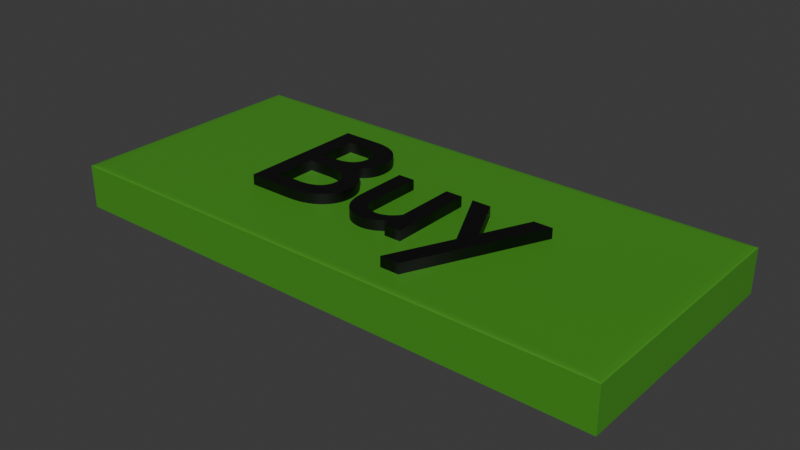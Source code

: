 # Source: BuyButton.blend  (saved by Blender 4.5.88; exported with 4.5.12 LTS)
import bpy
from mathutils import Matrix  # noqa: F401  (used for matrix-valued properties, if any)

bpy.ops.wm.read_factory_settings(use_empty=True)
scene = bpy.context.scene
scene.name = 'Scene'

# ---- collections
col_collection = bpy.data.collections.new('Collection'); scene.collection.children.link(col_collection)

# ---- materials (node trees are filled in below, after node groups)
mat_material = bpy.data.materials.new('Material')
mat_material.alpha_threshold = 0.0
mat_material.roughness = 0.5
mat_material.line_color = (0.0, 0.0, 0.0, 1.0)
mat_material_001 = bpy.data.materials.new('Material.001')

# ---- material node trees
mat_material.use_nodes = True; mat_material.node_tree.nodes.clear()
_N = mat_material.node_tree.nodes; _L = mat_material.node_tree.links
n0 = _N.new('ShaderNodeOutputMaterial'); n0.name = 'Material Output'; n0.location = (200, 100)
n1 = _N.new('ShaderNodeBsdfPrincipled'); n1.name = 'Principled BSDF'; n1.location = (-200, 100)
n1.inputs[0].default_value = (0.06005, 0.2918, 0.01957, 1.0)
n1.inputs[3].default_value = 1.45
_L.new(n1.outputs[0], n0.inputs[0])
n0.is_active_output = True
mat_material_001.use_nodes = True; mat_material_001.node_tree.nodes.clear()
_N = mat_material_001.node_tree.nodes; _L = mat_material_001.node_tree.links
n0 = _N.new('ShaderNodeBsdfPrincipled'); n0.name = 'Principled BSDF'; n0.location = (-200, 100)
n0.inputs[0].default_value = (0.0, 0.0, 0.0, 1.0)
n1 = _N.new('ShaderNodeOutputMaterial'); n1.name = 'Material Output'; n1.location = (200, 100)
_L.new(n0.outputs[0], n1.inputs[0])
n1.is_active_output = True

# ---- world
world_world = bpy.data.worlds.new('World'); scene.world = world_world
world_world.use_nodes = True; world_world.node_tree.nodes.clear()
_N = world_world.node_tree.nodes; _L = world_world.node_tree.links
n0 = _N.new('ShaderNodeOutputWorld'); n0.name = 'World Output'; n0.location = (200, 100)
n1 = _N.new('ShaderNodeBackground'); n1.name = 'Background'; n1.location = (-200, 100)
n1.inputs[0].default_value = (0.05088, 0.05088, 0.05088, 1.0)
_L.new(n1.outputs[0], n0.inputs[0])
n0.is_active_output = True
world_world.color = (0.05088, 0.05088, 0.05088)
world_world.sun_shadow_jitter_overblur = 0.0

# ---- meshes
me_cube = bpy.data.meshes.new('Cube')
me_cube.from_pydata([(1.0, 1.0, -1.0), (1.0, -1.0, -1.0), (-1.0, 1.0, -1.0), (-1.0, -1.0, -1.0), (0.955, 0.955, 1.0), (1.0, 1.0, 0.955), (0.9775, 0.9775, 0.994), (0.994, 0.994, 0.9775), (0.955, -0.955, 1.0), (1.0, -1.0, 0.955), (0.9775, -0.9775, 0.994), (0.994, -0.994, 0.9775), (-0.955, 0.955, 1.0), (-1.0, 1.0, 0.955), (-0.9775, 0.9775, 0.994), (-0.994, 0.994, 0.9775), (-0.955, -0.955, 1.0), (-1.0, -1.0, 0.955), (-0.9775, -0.9775, 0.994), (-0.994, -0.994, 0.9775)], [], [(2, 0, 1, 3), (8, 16, 18, 10), (10, 18, 19, 11), (11, 19, 17, 9), (4, 8, 10, 6), (6, 10, 11, 7), (7, 11, 9, 5), (16, 12, 14, 18), (18, 14, 15, 19), (19, 15, 13, 17), (12, 4, 6, 14), (14, 6, 7, 15), (15, 7, 5, 13), (2, 13, 5, 0), (0, 5, 9, 1), (4, 12, 16, 8), (1, 9, 17, 3), (3, 17, 13, 2)])
_uv = me_cube.uv_layers.new(name='UVMap')
_uv.uv.foreach_set('vector', [0.125, 0.5, 0.375, 0.5, 0.375, 0.75, 0.125, 0.75, 0.6306, 0.7444, 0.8694, 0.7444, 0.8722, 0.7472, 0.6278, 0.7472, 0.6278, 0.7472, 0.8722, 0.7472, 0.8746, 0.7496, 0.6238, 0.7498, 0.6238, 0.7498, 0.625, 0.9992, 0.6194, 1.0, 0.6194, 0.75, 0.6306, 0.5056, 0.6306, 0.7444, 0.6278, 0.7472, 0.6278, 0.5028, 0.6278, 0.5028, 0.6278, 0.7472, 0.6238, 0.7498, 0.6238, 0.5002, 0.6238, 0.5002, 0.6238, 0.7498, 0.6194, 0.75, 0.6194, 0.5, 0.8694, 0.7444, 0.8694, 0.5056, 0.8722, 0.5028, 0.8722, 0.7472, 0.8722, 0.7472, 0.8722, 0.5028, 0.8746, 0.5004, 0.8746, 0.7496, 0.625, 0.000753, 0.625, 0.25, 0.6194, 0.25, 0.6194, 0.0, 0.8694, 0.5056, 0.6306, 0.5056, 0.6278, 0.5028, 0.8722, 0.5028, 0.8722, 0.5028, 0.6278, 0.5028, 0.6238, 0.5002, 0.8746, 0.5004, 0.625, 0.25, 0.6238, 0.5002, 0.6194, 0.5, 0.6194, 0.25, 0.375, 0.25, 0.6194, 0.25, 0.6194, 0.5, 0.375, 0.5, 0.375, 0.5, 0.6194, 0.5, 0.6194, 0.75, 0.375, 0.75, 0.6306, 0.5056, 0.8694, 0.5056, 0.8694, 0.7444, 0.6306, 0.7444, 0.375, 0.75, 0.6194, 0.75, 0.6194, 1.0, 0.375, 1.0, 0.375, 0.0, 0.6194, 0.0, 0.6194, 0.25, 0.375, 0.25])
me_cube.materials.append(mat_material)
me_cube.use_mirror_x = True
me_cube.use_mirror_y = True
me_cube.use_mirror_vertex_groups = False
me_cube.update()

# ---- curves / text
txt_buy = bpy.data.curves.new('Buy', 'FONT')
txt_buy.dimensions = '2D'
txt_buy.body = 'Buy'
txt_buy.materials.append(mat_material_001)
txt_buy.extrude = 0.07
txt_buy.align_x = 'CENTER'
txt_buy.align_y = 'CENTER'

# ---- objects
ob_cube = bpy.data.objects.new('Cube', me_cube)
ob_text = bpy.data.objects.new('Text', txt_buy)

# ---- transforms, parenting, visibility, modifiers, constraints
ob_cube.location = (0.0, 0.0, 0.0)
ob_cube.scale = (2.234, 1.0, 0.1787)
ob_cube.lock_rotations_4d = False
ob_cube.empty_display_type = 'ARROWS'
ob_cube.lineart.crease_threshold = 0.0
ob_cube.use_mesh_mirror_x = True
ob_cube.use_mesh_mirror_y = True
ob_text.location = (0.0, 0.0, 0.1544)
ob_text.scale = (1.507, 1.507, 1.507)

# ---- collection membership
col_collection.objects.link(ob_cube)
col_collection.objects.link(ob_text)

# ---- scene / render settings (as saved in the file)
scene.frame_start = 1; scene.frame_end = 250; scene.frame_set(1)
scene.render.engine = 'BLENDER_EEVEE_NEXT'
bpy.context.view_layer.update()

# ---- added for rendering (the .blend has no active camera and no usable light): camera, sun
cam_auto = bpy.data.cameras.new('AutoCamera')
cam_auto.lens = 50.0
cam_auto.sensor_width = 36.0
cam_auto.clip_end = 1000.0
ob_auto_camera = bpy.data.objects.new('AutoCamera', cam_auto)
scene.collection.objects.link(ob_auto_camera)
ob_auto_camera.location = (4.54171, -5.45005, 3.63337)
ob_auto_camera.rotation_euler = (1.09748, -7.21219e-08, 0.694738)
scene.camera = ob_auto_camera
light_auto_sun = bpy.data.lights.new('AutoSun', 'SUN')
light_auto_sun.energy = 3.0
light_auto_sun.angle = 0.0523599
ob_auto_sun = bpy.data.objects.new('AutoSun', light_auto_sun)
scene.collection.objects.link(ob_auto_sun)
ob_auto_sun.rotation_euler = (0.872665, 0.174533, 0.523599)
bpy.context.view_layer.update()
